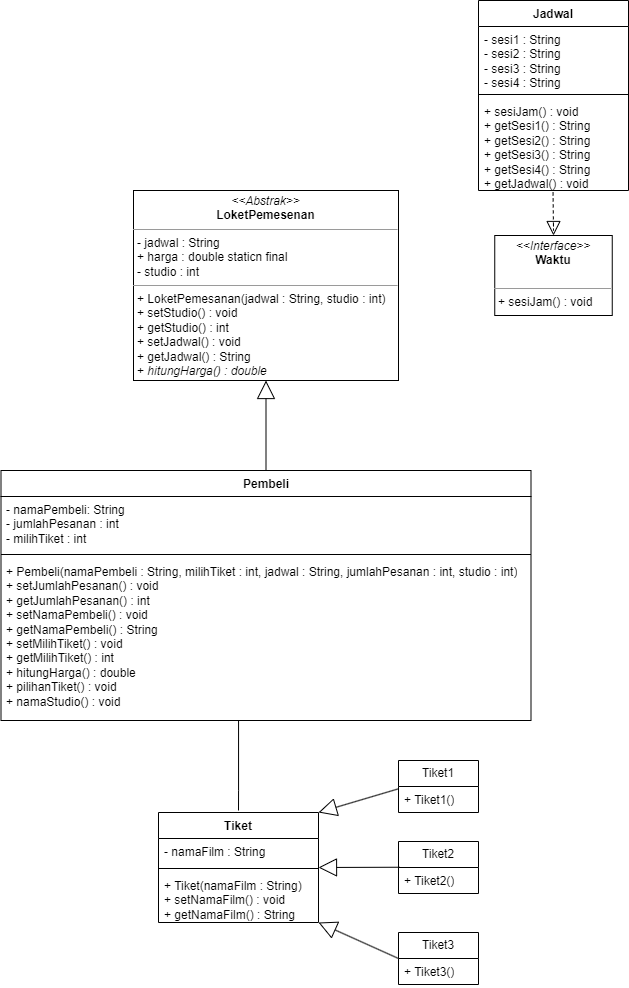

The diagram above was exported from draw.io. Its source (the exported page's mxGraphModel, read from the mxfile embedded in the PNG):
<mxGraphModel dx="1501" dy="769" grid="1" gridSize="10" guides="1" tooltips="1" connect="1" arrows="1" fold="1" page="1" pageScale="1" pageWidth="827" pageHeight="1169" math="0" shadow="0">
  <root>
    <mxCell id="WIyWlLk6GJQsqaUBKTNV-0" />
    <mxCell id="WIyWlLk6GJQsqaUBKTNV-1" parent="WIyWlLk6GJQsqaUBKTNV-0" />
    <mxCell id="ISj7KESiWR9OoNYDroFg-1" value="Pembeli" style="swimlane;fontStyle=1;align=center;verticalAlign=top;childLayout=stackLayout;horizontal=1;startSize=26;horizontalStack=0;resizeParent=1;resizeParentMax=0;resizeLast=0;collapsible=1;marginBottom=0;whiteSpace=wrap;html=1;" parent="WIyWlLk6GJQsqaUBKTNV-1" vertex="1">
      <mxGeometry x="42.5" y="550" width="530" height="250" as="geometry" />
    </mxCell>
    <mxCell id="ISj7KESiWR9OoNYDroFg-2" value="- namaPembeli: String&lt;br&gt;- jumlahPesanan : int&lt;br&gt;- milihTiket : int" style="text;strokeColor=none;fillColor=none;align=left;verticalAlign=top;spacingLeft=4;spacingRight=4;overflow=hidden;rotatable=0;points=[[0,0.5],[1,0.5]];portConstraint=eastwest;whiteSpace=wrap;html=1;" parent="ISj7KESiWR9OoNYDroFg-1" vertex="1">
      <mxGeometry y="26" width="530" height="54" as="geometry" />
    </mxCell>
    <mxCell id="ISj7KESiWR9OoNYDroFg-3" value="" style="line;strokeWidth=1;fillColor=none;align=left;verticalAlign=middle;spacingTop=-1;spacingLeft=3;spacingRight=3;rotatable=0;labelPosition=right;points=[];portConstraint=eastwest;strokeColor=inherit;" parent="ISj7KESiWR9OoNYDroFg-1" vertex="1">
      <mxGeometry y="80" width="530" height="8" as="geometry" />
    </mxCell>
    <mxCell id="ISj7KESiWR9OoNYDroFg-4" value="+ Pembeli(namaPembeli : String, milihTiket : int, jadwal : String, jumlahPesanan : int, studio : int)&lt;br&gt;+ setJumlahPesanan() : void&lt;br&gt;+ getJumlahPesanan() : int&lt;br&gt;+ setNamaPembeli() : void&lt;br&gt;+ getNamaPembeli() : String&lt;br&gt;+ setMilihTiket() : void&lt;br&gt;+ getMilihTiket() : int&lt;br&gt;+ hitungHarga() : double&lt;br&gt;+ pilihanTiket() : void&lt;br&gt;+ namaStudio() : void" style="text;strokeColor=none;fillColor=none;align=left;verticalAlign=top;spacingLeft=4;spacingRight=4;overflow=hidden;rotatable=0;points=[[0,0.5],[1,0.5]];portConstraint=eastwest;whiteSpace=wrap;html=1;" parent="ISj7KESiWR9OoNYDroFg-1" vertex="1">
      <mxGeometry y="88" width="530" height="162" as="geometry" />
    </mxCell>
    <mxCell id="ISj7KESiWR9OoNYDroFg-5" value="&lt;p style=&quot;margin:0px;margin-top:4px;text-align:center;&quot;&gt;&lt;i&gt;&amp;lt;&amp;lt;Abstrak&amp;gt;&amp;gt;&lt;/i&gt;&lt;br&gt;&lt;b&gt;LoketPemesenan&lt;/b&gt;&lt;/p&gt;&lt;hr size=&quot;1&quot;&gt;&lt;p style=&quot;margin:0px;margin-left:4px;&quot;&gt;- jadwal : String&lt;br&gt;+ harga : double staticn final&lt;/p&gt;&lt;p style=&quot;margin:0px;margin-left:4px;&quot;&gt;- studio : int&amp;nbsp;&lt;/p&gt;&lt;hr size=&quot;1&quot;&gt;&lt;p style=&quot;margin:0px;margin-left:4px;&quot;&gt;+ LoketPemesanan(jadwal : String, studio : int)&lt;br&gt;+ setStudio() : void&lt;/p&gt;&lt;p style=&quot;margin:0px;margin-left:4px;&quot;&gt;+ getStudio() : int&lt;/p&gt;&lt;p style=&quot;margin:0px;margin-left:4px;&quot;&gt;+ setJadwal() : void&lt;/p&gt;&lt;p style=&quot;margin:0px;margin-left:4px;&quot;&gt;+ getJadwal() : String&lt;/p&gt;&lt;p style=&quot;margin:0px;margin-left:4px;&quot;&gt;+ &lt;i&gt;hitungHarga() : double&lt;/i&gt;&lt;/p&gt;" style="verticalAlign=top;align=left;overflow=fill;fontSize=12;fontFamily=Helvetica;html=1;whiteSpace=wrap;" parent="WIyWlLk6GJQsqaUBKTNV-1" vertex="1">
      <mxGeometry x="175" y="270" width="265" height="190" as="geometry" />
    </mxCell>
    <mxCell id="ISj7KESiWR9OoNYDroFg-7" value="" style="endArrow=block;endSize=16;endFill=0;html=1;rounded=0;exitX=0.5;exitY=0;exitDx=0;exitDy=0;" parent="WIyWlLk6GJQsqaUBKTNV-1" source="ISj7KESiWR9OoNYDroFg-1" target="ISj7KESiWR9OoNYDroFg-5" edge="1">
      <mxGeometry width="160" relative="1" as="geometry">
        <mxPoint x="410" y="560" as="sourcePoint" />
        <mxPoint x="570" y="560" as="targetPoint" />
      </mxGeometry>
    </mxCell>
    <mxCell id="ISj7KESiWR9OoNYDroFg-8" value="&lt;p style=&quot;margin:0px;margin-top:4px;text-align:center;&quot;&gt;&lt;i&gt;&amp;lt;&amp;lt;Interface&amp;gt;&amp;gt;&lt;/i&gt;&lt;br&gt;&lt;b&gt;Waktu&lt;/b&gt;&lt;/p&gt;&lt;p style=&quot;margin:0px;margin-left:4px;&quot;&gt;&lt;br&gt;&lt;/p&gt;&lt;hr size=&quot;1&quot;&gt;&lt;p style=&quot;margin:0px;margin-left:4px;&quot;&gt;+ sesiJam() : void&lt;br&gt;&lt;/p&gt;" style="verticalAlign=top;align=left;overflow=fill;fontSize=12;fontFamily=Helvetica;html=1;whiteSpace=wrap;" parent="WIyWlLk6GJQsqaUBKTNV-1" vertex="1">
      <mxGeometry x="536.25" y="315" width="117.5" height="80" as="geometry" />
    </mxCell>
    <mxCell id="ISj7KESiWR9OoNYDroFg-9" value="Jadwal" style="swimlane;fontStyle=1;align=center;verticalAlign=top;childLayout=stackLayout;horizontal=1;startSize=26;horizontalStack=0;resizeParent=1;resizeParentMax=0;resizeLast=0;collapsible=1;marginBottom=0;whiteSpace=wrap;html=1;" parent="WIyWlLk6GJQsqaUBKTNV-1" vertex="1">
      <mxGeometry x="520" y="80" width="150" height="190" as="geometry" />
    </mxCell>
    <mxCell id="ISj7KESiWR9OoNYDroFg-10" value="- sesi1 : String&lt;br&gt;- sesi2 : String&lt;br&gt;- sesi3 : String&lt;br&gt;- sesi4 : String" style="text;strokeColor=none;fillColor=none;align=left;verticalAlign=top;spacingLeft=4;spacingRight=4;overflow=hidden;rotatable=0;points=[[0,0.5],[1,0.5]];portConstraint=eastwest;whiteSpace=wrap;html=1;" parent="ISj7KESiWR9OoNYDroFg-9" vertex="1">
      <mxGeometry y="26" width="150" height="64" as="geometry" />
    </mxCell>
    <mxCell id="ISj7KESiWR9OoNYDroFg-11" value="" style="line;strokeWidth=1;fillColor=none;align=left;verticalAlign=middle;spacingTop=-1;spacingLeft=3;spacingRight=3;rotatable=0;labelPosition=right;points=[];portConstraint=eastwest;strokeColor=inherit;" parent="ISj7KESiWR9OoNYDroFg-9" vertex="1">
      <mxGeometry y="90" width="150" height="8" as="geometry" />
    </mxCell>
    <mxCell id="ISj7KESiWR9OoNYDroFg-12" value="+ sesiJam() : void&lt;br&gt;+ getSesi1() : String&lt;br&gt;+ getSesi2() : String&lt;br&gt;+ getSesi3() : String&lt;br&gt;+ getSesi4() : String&lt;br&gt;+ getJadwal() : void" style="text;strokeColor=none;fillColor=none;align=left;verticalAlign=top;spacingLeft=4;spacingRight=4;overflow=hidden;rotatable=0;points=[[0,0.5],[1,0.5]];portConstraint=eastwest;whiteSpace=wrap;html=1;" parent="ISj7KESiWR9OoNYDroFg-9" vertex="1">
      <mxGeometry y="98" width="150" height="92" as="geometry" />
    </mxCell>
    <mxCell id="ISj7KESiWR9OoNYDroFg-14" value="" style="endArrow=block;dashed=1;endFill=0;endSize=12;html=1;rounded=0;exitX=0.497;exitY=1.021;exitDx=0;exitDy=0;exitPerimeter=0;" parent="WIyWlLk6GJQsqaUBKTNV-1" source="ISj7KESiWR9OoNYDroFg-12" target="ISj7KESiWR9OoNYDroFg-8" edge="1">
      <mxGeometry width="160" relative="1" as="geometry">
        <mxPoint x="657.5" y="270" as="sourcePoint" />
        <mxPoint x="652.5" y="-50" as="targetPoint" />
        <Array as="points">
          <mxPoint x="595" y="310" />
        </Array>
      </mxGeometry>
    </mxCell>
    <mxCell id="ISj7KESiWR9OoNYDroFg-15" value="Tiket" style="swimlane;fontStyle=1;align=center;verticalAlign=top;childLayout=stackLayout;horizontal=1;startSize=26;horizontalStack=0;resizeParent=1;resizeParentMax=0;resizeLast=0;collapsible=1;marginBottom=0;whiteSpace=wrap;html=1;" parent="WIyWlLk6GJQsqaUBKTNV-1" vertex="1">
      <mxGeometry x="200" y="892" width="160" height="110" as="geometry" />
    </mxCell>
    <mxCell id="ISj7KESiWR9OoNYDroFg-16" value="- namaFilm : String" style="text;strokeColor=none;fillColor=none;align=left;verticalAlign=top;spacingLeft=4;spacingRight=4;overflow=hidden;rotatable=0;points=[[0,0.5],[1,0.5]];portConstraint=eastwest;whiteSpace=wrap;html=1;" parent="ISj7KESiWR9OoNYDroFg-15" vertex="1">
      <mxGeometry y="26" width="160" height="26" as="geometry" />
    </mxCell>
    <mxCell id="ISj7KESiWR9OoNYDroFg-17" value="" style="line;strokeWidth=1;fillColor=none;align=left;verticalAlign=middle;spacingTop=-1;spacingLeft=3;spacingRight=3;rotatable=0;labelPosition=right;points=[];portConstraint=eastwest;strokeColor=inherit;" parent="ISj7KESiWR9OoNYDroFg-15" vertex="1">
      <mxGeometry y="52" width="160" height="8" as="geometry" />
    </mxCell>
    <mxCell id="ISj7KESiWR9OoNYDroFg-18" value="+ Tiket(namaFilm : String)&lt;br&gt;+ setNamaFilm() : void&lt;br&gt;+ getNamaFilm() : String" style="text;strokeColor=none;fillColor=none;align=left;verticalAlign=top;spacingLeft=4;spacingRight=4;overflow=hidden;rotatable=0;points=[[0,0.5],[1,0.5]];portConstraint=eastwest;whiteSpace=wrap;html=1;" parent="ISj7KESiWR9OoNYDroFg-15" vertex="1">
      <mxGeometry y="60" width="160" height="50" as="geometry" />
    </mxCell>
    <mxCell id="ISj7KESiWR9OoNYDroFg-23" value="Tiket1" style="swimlane;fontStyle=0;childLayout=stackLayout;horizontal=1;startSize=26;fillColor=none;horizontalStack=0;resizeParent=1;resizeParentMax=0;resizeLast=0;collapsible=1;marginBottom=0;whiteSpace=wrap;html=1;" parent="WIyWlLk6GJQsqaUBKTNV-1" vertex="1">
      <mxGeometry x="440" y="840" width="80" height="52" as="geometry" />
    </mxCell>
    <mxCell id="ISj7KESiWR9OoNYDroFg-24" value="+ Tiket1()" style="text;strokeColor=none;fillColor=none;align=left;verticalAlign=top;spacingLeft=4;spacingRight=4;overflow=hidden;rotatable=0;points=[[0,0.5],[1,0.5]];portConstraint=eastwest;whiteSpace=wrap;html=1;" parent="ISj7KESiWR9OoNYDroFg-23" vertex="1">
      <mxGeometry y="26" width="80" height="26" as="geometry" />
    </mxCell>
    <mxCell id="ISj7KESiWR9OoNYDroFg-27" value="Tiket3" style="swimlane;fontStyle=0;childLayout=stackLayout;horizontal=1;startSize=26;fillColor=none;horizontalStack=0;resizeParent=1;resizeParentMax=0;resizeLast=0;collapsible=1;marginBottom=0;whiteSpace=wrap;html=1;" parent="WIyWlLk6GJQsqaUBKTNV-1" vertex="1">
      <mxGeometry x="440" y="1012" width="80" height="52" as="geometry" />
    </mxCell>
    <mxCell id="ISj7KESiWR9OoNYDroFg-28" value="+ Tiket3()" style="text;strokeColor=none;fillColor=none;align=left;verticalAlign=top;spacingLeft=4;spacingRight=4;overflow=hidden;rotatable=0;points=[[0,0.5],[1,0.5]];portConstraint=eastwest;whiteSpace=wrap;html=1;" parent="ISj7KESiWR9OoNYDroFg-27" vertex="1">
      <mxGeometry y="26" width="80" height="26" as="geometry" />
    </mxCell>
    <mxCell id="ISj7KESiWR9OoNYDroFg-29" value="Tiket2" style="swimlane;fontStyle=0;childLayout=stackLayout;horizontal=1;startSize=26;fillColor=none;horizontalStack=0;resizeParent=1;resizeParentMax=0;resizeLast=0;collapsible=1;marginBottom=0;whiteSpace=wrap;html=1;" parent="WIyWlLk6GJQsqaUBKTNV-1" vertex="1">
      <mxGeometry x="440" y="921" width="80" height="52" as="geometry" />
    </mxCell>
    <mxCell id="ISj7KESiWR9OoNYDroFg-30" value="+ Tiket2()" style="text;strokeColor=none;fillColor=none;align=left;verticalAlign=top;spacingLeft=4;spacingRight=4;overflow=hidden;rotatable=0;points=[[0,0.5],[1,0.5]];portConstraint=eastwest;whiteSpace=wrap;html=1;" parent="ISj7KESiWR9OoNYDroFg-29" vertex="1">
      <mxGeometry y="26" width="80" height="26" as="geometry" />
    </mxCell>
    <mxCell id="ISj7KESiWR9OoNYDroFg-36" value="" style="endArrow=block;endSize=16;endFill=0;html=1;rounded=0;entryX=1;entryY=0;entryDx=0;entryDy=0;exitX=-0.004;exitY=0.092;exitDx=0;exitDy=0;exitPerimeter=0;" parent="WIyWlLk6GJQsqaUBKTNV-1" source="ISj7KESiWR9OoNYDroFg-24" target="ISj7KESiWR9OoNYDroFg-15" edge="1">
      <mxGeometry width="160" relative="1" as="geometry">
        <mxPoint x="-90" y="1062" as="sourcePoint" />
        <mxPoint x="70" y="1062" as="targetPoint" />
      </mxGeometry>
    </mxCell>
    <mxCell id="ISj7KESiWR9OoNYDroFg-37" value="" style="endArrow=block;endSize=16;endFill=0;html=1;rounded=0;exitX=0.017;exitY=-0.01;exitDx=0;exitDy=0;entryX=1;entryY=0.5;entryDx=0;entryDy=0;exitPerimeter=0;" parent="WIyWlLk6GJQsqaUBKTNV-1" source="ISj7KESiWR9OoNYDroFg-30" target="ISj7KESiWR9OoNYDroFg-15" edge="1">
      <mxGeometry width="160" relative="1" as="geometry">
        <mxPoint x="20" y="1060" as="sourcePoint" />
        <mxPoint x="30" y="1002" as="targetPoint" />
      </mxGeometry>
    </mxCell>
    <mxCell id="ISj7KESiWR9OoNYDroFg-38" value="" style="endArrow=block;endSize=16;endFill=0;html=1;rounded=0;exitX=0;exitY=0.5;exitDx=0;exitDy=0;" parent="WIyWlLk6GJQsqaUBKTNV-1" source="ISj7KESiWR9OoNYDroFg-27" edge="1">
      <mxGeometry width="160" relative="1" as="geometry">
        <mxPoint x="30" y="1070" as="sourcePoint" />
        <mxPoint x="360" y="1002" as="targetPoint" />
      </mxGeometry>
    </mxCell>
    <mxCell id="ISj7KESiWR9OoNYDroFg-54" value="" style="endArrow=none;html=1;edgeStyle=orthogonalEdgeStyle;rounded=0;" parent="WIyWlLk6GJQsqaUBKTNV-1" source="ISj7KESiWR9OoNYDroFg-4" edge="1">
      <mxGeometry relative="1" as="geometry">
        <mxPoint x="235" y="840.01" as="sourcePoint" />
        <mxPoint x="280" y="890" as="targetPoint" />
        <Array as="points">
          <mxPoint x="280" y="870" />
          <mxPoint x="280" y="870" />
        </Array>
      </mxGeometry>
    </mxCell>
  </root>
</mxGraphModel>